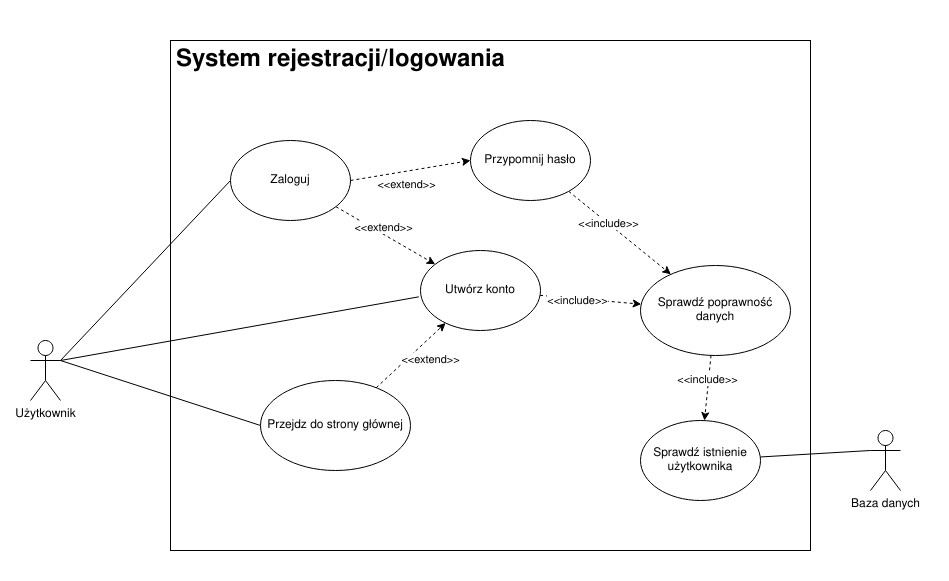

The diagram above was exported from draw.io. Its source (the exported page's mxGraphModel, read from the mxfile embedded in the PNG):
<mxGraphModel dx="1235" dy="1118" grid="1" gridSize="10" guides="1" tooltips="1" connect="1" arrows="1" fold="1" page="1" pageScale="1" pageWidth="827" pageHeight="1169" math="0" shadow="0">
  <root>
    <mxCell id="0" />
    <mxCell id="1" parent="0" />
    <mxCell id="56WmxIsCtt4fvXqM5lHx-16" value="" style="rounded=0;whiteSpace=wrap;html=1;strokeColor=none;" parent="1" vertex="1">
      <mxGeometry x="920" y="30" width="940" height="580" as="geometry" />
    </mxCell>
    <mxCell id="56WmxIsCtt4fvXqM5lHx-1" value="" style="rounded=0;whiteSpace=wrap;html=1;" parent="1" vertex="1">
      <mxGeometry x="1090" y="70" width="640" height="510" as="geometry" />
    </mxCell>
    <mxCell id="56WmxIsCtt4fvXqM5lHx-13" style="edgeStyle=none;rounded=0;orthogonalLoop=1;jettySize=auto;html=1;entryX=0;entryY=0.5;entryDx=0;entryDy=0;endArrow=none;endFill=0;" parent="1" target="56WmxIsCtt4fvXqM5lHx-7" edge="1">
      <mxGeometry relative="1" as="geometry">
        <mxPoint x="980" y="390" as="sourcePoint" />
      </mxGeometry>
    </mxCell>
    <mxCell id="56WmxIsCtt4fvXqM5lHx-14" style="edgeStyle=none;rounded=0;orthogonalLoop=1;jettySize=auto;html=1;entryX=-0.014;entryY=0.579;entryDx=0;entryDy=0;entryPerimeter=0;endArrow=none;endFill=0;exitX=1;exitY=0.3333333333333333;exitDx=0;exitDy=0;exitPerimeter=0;" parent="1" source="CHzgM9FuK531Vsr_GvQ7-3" target="CHzgM9FuK531Vsr_GvQ7-4" edge="1">
      <mxGeometry relative="1" as="geometry" />
    </mxCell>
    <mxCell id="56WmxIsCtt4fvXqM5lHx-15" style="edgeStyle=none;rounded=0;orthogonalLoop=1;jettySize=auto;html=1;entryX=0;entryY=0.5;entryDx=0;entryDy=0;endArrow=none;endFill=0;exitX=1;exitY=0.3333333333333333;exitDx=0;exitDy=0;exitPerimeter=0;" parent="1" source="CHzgM9FuK531Vsr_GvQ7-3" target="CHzgM9FuK531Vsr_GvQ7-5" edge="1">
      <mxGeometry relative="1" as="geometry" />
    </mxCell>
    <mxCell id="CHzgM9FuK531Vsr_GvQ7-3" value="&lt;div&gt;Użytkownik&lt;/div&gt;&lt;div&gt;&lt;br&gt;&lt;/div&gt;" style="shape=umlActor;verticalLabelPosition=bottom;verticalAlign=top;html=1;" parent="1" vertex="1">
      <mxGeometry x="950" y="370" width="30" height="60" as="geometry" />
    </mxCell>
    <mxCell id="6h2z51zPmko-Eo4g91fI-3" style="edgeStyle=none;rounded=0;orthogonalLoop=1;jettySize=auto;html=1;dashed=1;" parent="1" source="CHzgM9FuK531Vsr_GvQ7-4" target="CHzgM9FuK531Vsr_GvQ7-12" edge="1">
      <mxGeometry relative="1" as="geometry" />
    </mxCell>
    <mxCell id="6h2z51zPmko-Eo4g91fI-5" value="&amp;lt;&amp;lt;include&amp;gt;&amp;gt;" style="edgeLabel;html=1;align=center;verticalAlign=middle;resizable=0;points=[];" parent="6h2z51zPmko-Eo4g91fI-3" vertex="1" connectable="0">
      <mxGeometry x="-0.5571" y="1" relative="1" as="geometry">
        <mxPoint x="15" y="4" as="offset" />
      </mxGeometry>
    </mxCell>
    <mxCell id="CHzgM9FuK531Vsr_GvQ7-4" value="&lt;div&gt;Utwórz konto&lt;/div&gt;" style="ellipse;whiteSpace=wrap;html=1;" parent="1" vertex="1">
      <mxGeometry x="1340" y="280" width="120" height="80" as="geometry" />
    </mxCell>
    <mxCell id="CHzgM9FuK531Vsr_GvQ7-7" style="edgeStyle=none;rounded=0;orthogonalLoop=1;jettySize=auto;html=1;dashed=1;" parent="1" source="CHzgM9FuK531Vsr_GvQ7-5" target="CHzgM9FuK531Vsr_GvQ7-4" edge="1">
      <mxGeometry relative="1" as="geometry" />
    </mxCell>
    <mxCell id="CHzgM9FuK531Vsr_GvQ7-8" value="&lt;div&gt;&amp;lt;&amp;lt;extend&amp;gt;&amp;gt;&lt;/div&gt;" style="edgeLabel;html=1;align=center;verticalAlign=middle;resizable=0;points=[];" parent="CHzgM9FuK531Vsr_GvQ7-7" vertex="1" connectable="0">
      <mxGeometry x="0.4102" y="-2" relative="1" as="geometry">
        <mxPoint x="3" y="16" as="offset" />
      </mxGeometry>
    </mxCell>
    <mxCell id="CHzgM9FuK531Vsr_GvQ7-5" value="Przejdz do strony głównej" style="ellipse;whiteSpace=wrap;html=1;" parent="1" vertex="1">
      <mxGeometry x="1180" y="410" width="150" height="90" as="geometry" />
    </mxCell>
    <mxCell id="56WmxIsCtt4fvXqM5lHx-4" style="edgeStyle=none;rounded=0;orthogonalLoop=1;jettySize=auto;html=1;dashed=1;" parent="1" source="CHzgM9FuK531Vsr_GvQ7-12" target="CHzgM9FuK531Vsr_GvQ7-17" edge="1">
      <mxGeometry relative="1" as="geometry" />
    </mxCell>
    <mxCell id="56WmxIsCtt4fvXqM5lHx-5" value="&amp;lt;&amp;lt;include&amp;gt;&amp;gt;" style="edgeLabel;html=1;align=center;verticalAlign=middle;resizable=0;points=[];" parent="56WmxIsCtt4fvXqM5lHx-4" vertex="1" connectable="0">
      <mxGeometry x="-0.258" y="-2" relative="1" as="geometry">
        <mxPoint as="offset" />
      </mxGeometry>
    </mxCell>
    <mxCell id="CHzgM9FuK531Vsr_GvQ7-12" value="Sprawdź poprawność danych" style="ellipse;whiteSpace=wrap;html=1;" parent="1" vertex="1">
      <mxGeometry x="1560" y="295" width="150" height="90" as="geometry" />
    </mxCell>
    <mxCell id="56WmxIsCtt4fvXqM5lHx-6" style="edgeStyle=none;rounded=0;orthogonalLoop=1;jettySize=auto;html=1;endArrow=none;endFill=0;exitX=0;exitY=0.3333333333333333;exitDx=0;exitDy=0;exitPerimeter=0;" parent="1" source="CHzgM9FuK531Vsr_GvQ7-15" target="CHzgM9FuK531Vsr_GvQ7-17" edge="1">
      <mxGeometry relative="1" as="geometry" />
    </mxCell>
    <mxCell id="CHzgM9FuK531Vsr_GvQ7-15" value="Baza danych" style="shape=umlActor;verticalLabelPosition=bottom;verticalAlign=top;html=1;" parent="1" vertex="1">
      <mxGeometry x="1790" y="460" width="30" height="60" as="geometry" />
    </mxCell>
    <mxCell id="CHzgM9FuK531Vsr_GvQ7-17" value="Sprawdź istnienie użytkownika" style="ellipse;whiteSpace=wrap;html=1;" parent="1" vertex="1">
      <mxGeometry x="1560" y="450" width="120" height="80" as="geometry" />
    </mxCell>
    <mxCell id="56WmxIsCtt4fvXqM5lHx-2" value="System rejestracji/logowania" style="text;strokeColor=none;fillColor=none;html=1;fontSize=24;fontStyle=1;verticalAlign=middle;align=center;" parent="1" vertex="1">
      <mxGeometry x="1090" y="70" width="340" height="40" as="geometry" />
    </mxCell>
    <mxCell id="56WmxIsCtt4fvXqM5lHx-10" style="edgeStyle=none;rounded=0;orthogonalLoop=1;jettySize=auto;html=1;dashed=1;endArrow=classic;endFill=1;" parent="1" source="56WmxIsCtt4fvXqM5lHx-7" target="CHzgM9FuK531Vsr_GvQ7-4" edge="1">
      <mxGeometry relative="1" as="geometry" />
    </mxCell>
    <mxCell id="56WmxIsCtt4fvXqM5lHx-11" value="&amp;lt;&amp;lt;extend&amp;gt;&amp;gt;" style="edgeLabel;html=1;align=center;verticalAlign=middle;resizable=0;points=[];" parent="56WmxIsCtt4fvXqM5lHx-10" vertex="1" connectable="0">
      <mxGeometry x="-0.5544" y="-3" relative="1" as="geometry">
        <mxPoint x="26" y="5" as="offset" />
      </mxGeometry>
    </mxCell>
    <mxCell id="56WmxIsCtt4fvXqM5lHx-7" value="Zaloguj" style="ellipse;whiteSpace=wrap;html=1;" parent="1" vertex="1">
      <mxGeometry x="1150" y="170" width="120" height="80" as="geometry" />
    </mxCell>
    <mxCell id="6h2z51zPmko-Eo4g91fI-2" style="edgeStyle=none;rounded=0;orthogonalLoop=1;jettySize=auto;html=1;dashed=1;" parent="1" source="FbUrT2ErxtPjbeTZBOf1-2" target="CHzgM9FuK531Vsr_GvQ7-12" edge="1">
      <mxGeometry relative="1" as="geometry" />
    </mxCell>
    <mxCell id="6h2z51zPmko-Eo4g91fI-4" value="&amp;lt;&amp;lt;include&amp;gt;&amp;gt;" style="edgeLabel;html=1;align=center;verticalAlign=middle;resizable=0;points=[];" parent="6h2z51zPmko-Eo4g91fI-2" vertex="1" connectable="0">
      <mxGeometry x="-0.2238" relative="1" as="geometry">
        <mxPoint as="offset" />
      </mxGeometry>
    </mxCell>
    <mxCell id="FbUrT2ErxtPjbeTZBOf1-2" value="Przypomnij hasło" style="ellipse;whiteSpace=wrap;html=1;" parent="1" vertex="1">
      <mxGeometry x="1390" y="150" width="120" height="80" as="geometry" />
    </mxCell>
    <mxCell id="FbUrT2ErxtPjbeTZBOf1-3" style="edgeStyle=none;rounded=0;orthogonalLoop=1;jettySize=auto;html=1;dashed=1;endArrow=classic;endFill=1;exitX=1;exitY=0.5;exitDx=0;exitDy=0;entryX=0;entryY=0.5;entryDx=0;entryDy=0;" parent="1" source="56WmxIsCtt4fvXqM5lHx-7" target="FbUrT2ErxtPjbeTZBOf1-2" edge="1">
      <mxGeometry relative="1" as="geometry">
        <mxPoint x="1261.1607721213375" y="249.10357624741027" as="sourcePoint" />
        <mxPoint x="1319.0609049783995" y="290.75778927028546" as="targetPoint" />
      </mxGeometry>
    </mxCell>
    <mxCell id="FbUrT2ErxtPjbeTZBOf1-4" value="&amp;lt;&amp;lt;extend&amp;gt;&amp;gt;" style="edgeLabel;html=1;align=center;verticalAlign=middle;resizable=0;points=[];" parent="FbUrT2ErxtPjbeTZBOf1-3" vertex="1" connectable="0">
      <mxGeometry x="-0.5544" y="-3" relative="1" as="geometry">
        <mxPoint x="28" y="5" as="offset" />
      </mxGeometry>
    </mxCell>
    <mxCell id="6h2z51zPmko-Eo4g91fI-6" style="edgeStyle=none;rounded=0;orthogonalLoop=1;jettySize=auto;html=1;entryX=1;entryY=0.5;entryDx=0;entryDy=0;dashed=1;" parent="1" source="56WmxIsCtt4fvXqM5lHx-16" target="56WmxIsCtt4fvXqM5lHx-16" edge="1">
      <mxGeometry relative="1" as="geometry" />
    </mxCell>
    <mxCell id="6h2z51zPmko-Eo4g91fI-7" style="edgeStyle=none;rounded=0;orthogonalLoop=1;jettySize=auto;html=1;entryX=1;entryY=0.517;entryDx=0;entryDy=0;entryPerimeter=0;dashed=1;" parent="1" source="56WmxIsCtt4fvXqM5lHx-16" target="56WmxIsCtt4fvXqM5lHx-16" edge="1">
      <mxGeometry relative="1" as="geometry" />
    </mxCell>
    <mxCell id="6h2z51zPmko-Eo4g91fI-8" style="edgeStyle=none;rounded=0;orthogonalLoop=1;jettySize=auto;html=1;entryX=1;entryY=0.5;entryDx=0;entryDy=0;dashed=1;" parent="1" source="56WmxIsCtt4fvXqM5lHx-16" target="56WmxIsCtt4fvXqM5lHx-16" edge="1">
      <mxGeometry relative="1" as="geometry" />
    </mxCell>
  </root>
</mxGraphModel>